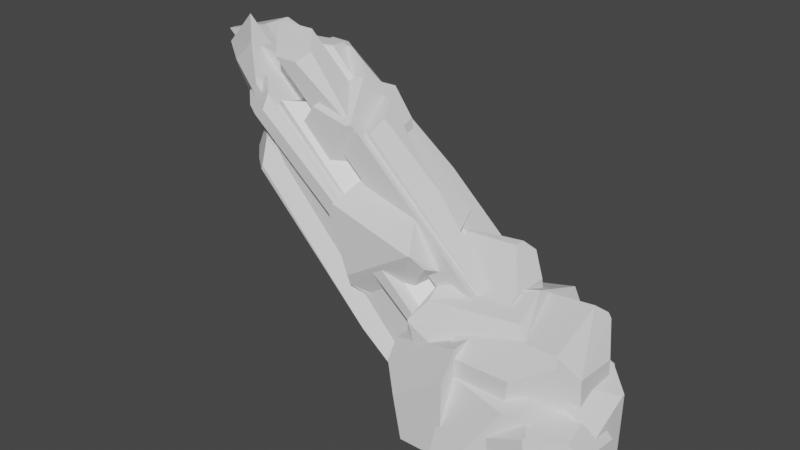 # Source: stone_3.blend  (saved by Blender 2.92.15; exported with 4.5.12 LTS)
import bpy
from mathutils import Matrix  # noqa: F401  (used for matrix-valued properties, if any)

bpy.ops.wm.read_factory_settings(use_empty=True)
scene = bpy.context.scene
scene.name = 'Scene'

# ---- collections
col_collection = bpy.data.collections.new('Collection'); scene.collection.children.link(col_collection)

# ---- materials (node trees are filled in below, after node groups)
mat_material = bpy.data.materials.new('Material')
mat_material.alpha_threshold = 0.0
mat_material.use_transparent_shadow = False
mat_material.line_color = (0.0, 0.0, 0.0, 1.0)
mat_material_001 = bpy.data.materials.new('Material.001')
mat_material_001.alpha_threshold = 0.0
mat_material_001.use_transparent_shadow = False
mat_material_001.line_color = (0.0, 0.0, 0.0, 1.0)
mat_material_002 = bpy.data.materials.new('Material.002')
mat_material_002.alpha_threshold = 0.0
mat_material_002.use_transparent_shadow = False
mat_material_002.line_color = (0.0, 0.0, 0.0, 1.0)
mat_material_003 = bpy.data.materials.new('Material.003')
mat_material_003.alpha_threshold = 0.0
mat_material_003.use_transparent_shadow = False
mat_material_003.line_color = (0.0, 0.0, 0.0, 1.0)
mat_material_004 = bpy.data.materials.new('Material.004')
mat_material_004.alpha_threshold = 0.0
mat_material_004.use_transparent_shadow = False
mat_material_004.line_color = (0.0, 0.0, 0.0, 1.0)
mat_material_005 = bpy.data.materials.new('Material.005')
mat_material_005.alpha_threshold = 0.0
mat_material_005.use_transparent_shadow = False
mat_material_005.line_color = (0.0, 0.0, 0.0, 1.0)
mat_material_006 = bpy.data.materials.new('Material.006')
mat_material_006.alpha_threshold = 0.0
mat_material_006.use_transparent_shadow = False
mat_material_006.line_color = (0.0, 0.0, 0.0, 1.0)
mat_material_007 = bpy.data.materials.new('Material.007')
mat_material_007.alpha_threshold = 0.0
mat_material_007.use_transparent_shadow = False
mat_material_007.line_color = (0.0, 0.0, 0.0, 1.0)
mat_material_008 = bpy.data.materials.new('Material.008')
mat_material_008.alpha_threshold = 0.0
mat_material_008.use_transparent_shadow = False
mat_material_008.line_color = (0.0, 0.0, 0.0, 1.0)
mat_material_009 = bpy.data.materials.new('Material.009')
mat_material_009.alpha_threshold = 0.0
mat_material_009.use_transparent_shadow = False
mat_material_009.line_color = (0.0, 0.0, 0.0, 1.0)
mat_material_010 = bpy.data.materials.new('Material.010')
mat_material_010.alpha_threshold = 0.0
mat_material_010.use_transparent_shadow = False
mat_material_010.line_color = (0.0, 0.0, 0.0, 1.0)
mat_material_011 = bpy.data.materials.new('Material.011')
mat_material_011.alpha_threshold = 0.0
mat_material_011.use_transparent_shadow = False
mat_material_011.line_color = (0.0, 0.0, 0.0, 1.0)
mat_material_012 = bpy.data.materials.new('Material.012')
mat_material_012.alpha_threshold = 0.0
mat_material_012.use_transparent_shadow = False
mat_material_012.line_color = (0.0, 0.0, 0.0, 1.0)
mat_material_013 = bpy.data.materials.new('Material.013')
mat_material_013.alpha_threshold = 0.0
mat_material_013.use_transparent_shadow = False
mat_material_013.line_color = (0.0, 0.0, 0.0, 1.0)
mat_material_014 = bpy.data.materials.new('Material.014')
mat_material_014.alpha_threshold = 0.0
mat_material_014.use_transparent_shadow = False
mat_material_014.line_color = (0.0, 0.0, 0.0, 1.0)
mat_material_015 = bpy.data.materials.new('Material.015')
mat_material_015.alpha_threshold = 0.0
mat_material_015.use_transparent_shadow = False
mat_material_015.line_color = (0.0, 0.0, 0.0, 1.0)

# ---- material node trees
mat_material.use_nodes = True; mat_material.node_tree.nodes.clear()
_N = mat_material.node_tree.nodes; _L = mat_material.node_tree.links
n0 = _N.new('ShaderNodeOutputMaterial'); n0.name = 'Material Output'; n0.location = (300, 300)
n1 = _N.new('ShaderNodeBsdfPrincipled'); n1.name = 'Principled BSDF'; n1.location = (10, 300)
n1.distribution = 'GGX'
n1.subsurface_method = 'BURLEY'
n1.inputs[2].default_value = 0.4
n1.inputs[3].default_value = 1.45
n1.inputs[27].default_value = (0.0, 0.0, 0.0, 1.0)
n1.inputs[28].default_value = 1.0
_L.new(n1.outputs[0], n0.inputs[0])
n0.is_active_output = True
mat_material_001.use_nodes = True; mat_material_001.node_tree.nodes.clear()
_N = mat_material_001.node_tree.nodes; _L = mat_material_001.node_tree.links
n0 = _N.new('ShaderNodeOutputMaterial'); n0.name = 'Material Output'; n0.location = (300, 300)
n1 = _N.new('ShaderNodeBsdfPrincipled'); n1.name = 'Principled BSDF'; n1.location = (10, 300)
n1.distribution = 'GGX'
n1.subsurface_method = 'BURLEY'
n1.inputs[2].default_value = 0.4
n1.inputs[3].default_value = 1.45
n1.inputs[27].default_value = (0.0, 0.0, 0.0, 1.0)
n1.inputs[28].default_value = 1.0
_L.new(n1.outputs[0], n0.inputs[0])
n0.is_active_output = True
mat_material_002.use_nodes = True; mat_material_002.node_tree.nodes.clear()
_N = mat_material_002.node_tree.nodes; _L = mat_material_002.node_tree.links
n0 = _N.new('ShaderNodeOutputMaterial'); n0.name = 'Material Output'; n0.location = (300, 300)
n1 = _N.new('ShaderNodeBsdfPrincipled'); n1.name = 'Principled BSDF'; n1.location = (10, 300)
n1.distribution = 'GGX'
n1.subsurface_method = 'BURLEY'
n1.inputs[2].default_value = 0.4
n1.inputs[3].default_value = 1.45
n1.inputs[27].default_value = (0.0, 0.0, 0.0, 1.0)
n1.inputs[28].default_value = 1.0
_L.new(n1.outputs[0], n0.inputs[0])
n0.is_active_output = True
mat_material_003.use_nodes = True; mat_material_003.node_tree.nodes.clear()
_N = mat_material_003.node_tree.nodes; _L = mat_material_003.node_tree.links
n0 = _N.new('ShaderNodeOutputMaterial'); n0.name = 'Material Output'; n0.location = (300, 300)
n1 = _N.new('ShaderNodeBsdfPrincipled'); n1.name = 'Principled BSDF'; n1.location = (10, 300)
n1.distribution = 'GGX'
n1.subsurface_method = 'BURLEY'
n1.inputs[2].default_value = 0.4
n1.inputs[3].default_value = 1.45
n1.inputs[27].default_value = (0.0, 0.0, 0.0, 1.0)
n1.inputs[28].default_value = 1.0
_L.new(n1.outputs[0], n0.inputs[0])
n0.is_active_output = True
mat_material_004.use_nodes = True; mat_material_004.node_tree.nodes.clear()
_N = mat_material_004.node_tree.nodes; _L = mat_material_004.node_tree.links
n0 = _N.new('ShaderNodeOutputMaterial'); n0.name = 'Material Output'; n0.location = (300, 300)
n1 = _N.new('ShaderNodeBsdfPrincipled'); n1.name = 'Principled BSDF'; n1.location = (10, 300)
n1.distribution = 'GGX'
n1.subsurface_method = 'BURLEY'
n1.inputs[2].default_value = 0.4
n1.inputs[3].default_value = 1.45
n1.inputs[27].default_value = (0.0, 0.0, 0.0, 1.0)
n1.inputs[28].default_value = 1.0
_L.new(n1.outputs[0], n0.inputs[0])
n0.is_active_output = True
mat_material_005.use_nodes = True; mat_material_005.node_tree.nodes.clear()
_N = mat_material_005.node_tree.nodes; _L = mat_material_005.node_tree.links
n0 = _N.new('ShaderNodeOutputMaterial'); n0.name = 'Material Output'; n0.location = (300, 300)
n1 = _N.new('ShaderNodeBsdfPrincipled'); n1.name = 'Principled BSDF'; n1.location = (10, 300)
n1.distribution = 'GGX'
n1.subsurface_method = 'BURLEY'
n1.inputs[2].default_value = 0.4
n1.inputs[3].default_value = 1.45
n1.inputs[27].default_value = (0.0, 0.0, 0.0, 1.0)
n1.inputs[28].default_value = 1.0
_L.new(n1.outputs[0], n0.inputs[0])
n0.is_active_output = True
mat_material_006.use_nodes = True; mat_material_006.node_tree.nodes.clear()
_N = mat_material_006.node_tree.nodes; _L = mat_material_006.node_tree.links
n0 = _N.new('ShaderNodeOutputMaterial'); n0.name = 'Material Output'; n0.location = (300, 300)
n1 = _N.new('ShaderNodeBsdfPrincipled'); n1.name = 'Principled BSDF'; n1.location = (10, 300)
n1.distribution = 'GGX'
n1.subsurface_method = 'BURLEY'
n1.inputs[2].default_value = 0.4
n1.inputs[3].default_value = 1.45
n1.inputs[27].default_value = (0.0, 0.0, 0.0, 1.0)
n1.inputs[28].default_value = 1.0
_L.new(n1.outputs[0], n0.inputs[0])
n0.is_active_output = True
mat_material_007.use_nodes = True; mat_material_007.node_tree.nodes.clear()
_N = mat_material_007.node_tree.nodes; _L = mat_material_007.node_tree.links
n0 = _N.new('ShaderNodeOutputMaterial'); n0.name = 'Material Output'; n0.location = (300, 300)
n1 = _N.new('ShaderNodeBsdfPrincipled'); n1.name = 'Principled BSDF'; n1.location = (10, 300)
n1.distribution = 'GGX'
n1.subsurface_method = 'BURLEY'
n1.inputs[2].default_value = 0.4
n1.inputs[3].default_value = 1.45
n1.inputs[27].default_value = (0.0, 0.0, 0.0, 1.0)
n1.inputs[28].default_value = 1.0
_L.new(n1.outputs[0], n0.inputs[0])
n0.is_active_output = True
mat_material_008.use_nodes = True; mat_material_008.node_tree.nodes.clear()
_N = mat_material_008.node_tree.nodes; _L = mat_material_008.node_tree.links
n0 = _N.new('ShaderNodeOutputMaterial'); n0.name = 'Material Output'; n0.location = (300, 300)
n1 = _N.new('ShaderNodeBsdfPrincipled'); n1.name = 'Principled BSDF'; n1.location = (10, 300)
n1.distribution = 'GGX'
n1.subsurface_method = 'BURLEY'
n1.inputs[2].default_value = 0.4
n1.inputs[3].default_value = 1.45
n1.inputs[27].default_value = (0.0, 0.0, 0.0, 1.0)
n1.inputs[28].default_value = 1.0
_L.new(n1.outputs[0], n0.inputs[0])
n0.is_active_output = True
mat_material_009.use_nodes = True; mat_material_009.node_tree.nodes.clear()
_N = mat_material_009.node_tree.nodes; _L = mat_material_009.node_tree.links
n0 = _N.new('ShaderNodeOutputMaterial'); n0.name = 'Material Output'; n0.location = (300, 300)
n1 = _N.new('ShaderNodeBsdfPrincipled'); n1.name = 'Principled BSDF'; n1.location = (10, 300)
n1.distribution = 'GGX'
n1.subsurface_method = 'BURLEY'
n1.inputs[2].default_value = 0.4
n1.inputs[3].default_value = 1.45
n1.inputs[27].default_value = (0.0, 0.0, 0.0, 1.0)
n1.inputs[28].default_value = 1.0
_L.new(n1.outputs[0], n0.inputs[0])
n0.is_active_output = True
mat_material_010.use_nodes = True; mat_material_010.node_tree.nodes.clear()
_N = mat_material_010.node_tree.nodes; _L = mat_material_010.node_tree.links
n0 = _N.new('ShaderNodeOutputMaterial'); n0.name = 'Material Output'; n0.location = (300, 300)
n1 = _N.new('ShaderNodeBsdfPrincipled'); n1.name = 'Principled BSDF'; n1.location = (10, 300)
n1.distribution = 'GGX'
n1.subsurface_method = 'BURLEY'
n1.inputs[2].default_value = 0.4
n1.inputs[3].default_value = 1.45
n1.inputs[27].default_value = (0.0, 0.0, 0.0, 1.0)
n1.inputs[28].default_value = 1.0
_L.new(n1.outputs[0], n0.inputs[0])
n0.is_active_output = True
mat_material_011.use_nodes = True; mat_material_011.node_tree.nodes.clear()
_N = mat_material_011.node_tree.nodes; _L = mat_material_011.node_tree.links
n0 = _N.new('ShaderNodeOutputMaterial'); n0.name = 'Material Output'; n0.location = (300, 300)
n1 = _N.new('ShaderNodeBsdfPrincipled'); n1.name = 'Principled BSDF'; n1.location = (10, 300)
n1.distribution = 'GGX'
n1.subsurface_method = 'BURLEY'
n1.inputs[2].default_value = 0.4
n1.inputs[3].default_value = 1.45
n1.inputs[27].default_value = (0.0, 0.0, 0.0, 1.0)
n1.inputs[28].default_value = 1.0
_L.new(n1.outputs[0], n0.inputs[0])
n0.is_active_output = True
mat_material_012.use_nodes = True; mat_material_012.node_tree.nodes.clear()
_N = mat_material_012.node_tree.nodes; _L = mat_material_012.node_tree.links
n0 = _N.new('ShaderNodeOutputMaterial'); n0.name = 'Material Output'; n0.location = (300, 300)
n1 = _N.new('ShaderNodeBsdfPrincipled'); n1.name = 'Principled BSDF'; n1.location = (10, 300)
n1.distribution = 'GGX'
n1.subsurface_method = 'BURLEY'
n1.inputs[2].default_value = 0.4
n1.inputs[3].default_value = 1.45
n1.inputs[27].default_value = (0.0, 0.0, 0.0, 1.0)
n1.inputs[28].default_value = 1.0
_L.new(n1.outputs[0], n0.inputs[0])
n0.is_active_output = True
mat_material_013.use_nodes = True; mat_material_013.node_tree.nodes.clear()
_N = mat_material_013.node_tree.nodes; _L = mat_material_013.node_tree.links
n0 = _N.new('ShaderNodeOutputMaterial'); n0.name = 'Material Output'; n0.location = (300, 300)
n1 = _N.new('ShaderNodeBsdfPrincipled'); n1.name = 'Principled BSDF'; n1.location = (10, 300)
n1.distribution = 'GGX'
n1.subsurface_method = 'BURLEY'
n1.inputs[2].default_value = 0.4
n1.inputs[3].default_value = 1.45
n1.inputs[27].default_value = (0.0, 0.0, 0.0, 1.0)
n1.inputs[28].default_value = 1.0
_L.new(n1.outputs[0], n0.inputs[0])
n0.is_active_output = True
mat_material_014.use_nodes = True; mat_material_014.node_tree.nodes.clear()
_N = mat_material_014.node_tree.nodes; _L = mat_material_014.node_tree.links
n0 = _N.new('ShaderNodeOutputMaterial'); n0.name = 'Material Output'; n0.location = (300, 300)
n1 = _N.new('ShaderNodeBsdfPrincipled'); n1.name = 'Principled BSDF'; n1.location = (10, 300)
n1.distribution = 'GGX'
n1.subsurface_method = 'BURLEY'
n1.inputs[2].default_value = 0.4
n1.inputs[3].default_value = 1.45
n1.inputs[27].default_value = (0.0, 0.0, 0.0, 1.0)
n1.inputs[28].default_value = 1.0
_L.new(n1.outputs[0], n0.inputs[0])
n0.is_active_output = True
mat_material_015.use_nodes = True; mat_material_015.node_tree.nodes.clear()
_N = mat_material_015.node_tree.nodes; _L = mat_material_015.node_tree.links
n0 = _N.new('ShaderNodeOutputMaterial'); n0.name = 'Material Output'; n0.location = (300, 300)
n1 = _N.new('ShaderNodeBsdfPrincipled'); n1.name = 'Principled BSDF'; n1.location = (10, 300)
n1.distribution = 'GGX'
n1.subsurface_method = 'BURLEY'
n1.inputs[2].default_value = 0.4
n1.inputs[3].default_value = 1.45
n1.inputs[27].default_value = (0.0, 0.0, 0.0, 1.0)
n1.inputs[28].default_value = 1.0
_L.new(n1.outputs[0], n0.inputs[0])
n0.is_active_output = True

# ---- world
world_world = bpy.data.worlds.new('World'); scene.world = world_world
world_world.use_nodes = True; world_world.node_tree.nodes.clear()
_N = world_world.node_tree.nodes; _L = world_world.node_tree.links
n0 = _N.new('ShaderNodeOutputWorld'); n0.name = 'World Output'; n0.location = (300, 300)
n1 = _N.new('ShaderNodeBackground'); n1.name = 'Background'; n1.location = (10, 300)
n1.inputs[0].default_value = (0.05088, 0.05088, 0.05088, 1.0)
_L.new(n1.outputs[0], n0.inputs[0])
n0.is_active_output = True
world_world.color = (0.05088, 0.05088, 0.05088)
world_world.use_sun_shadow = False
world_world.sun_shadow_jitter_overblur = 0.0

# ---- meshes
me_cube = bpy.data.meshes.new('Cube')
me_cube.from_pydata([(1.0, 1.0, 2.229), (1.0, 1.0, -14.1), (1.0, -1.0, -14.1), (-1.0, 1.0, 2.229), (-1.0, 1.0, -14.1), (-1.0, -1.0, -14.1), (1.0, -1.0, -0.8356), (1.0, 0.1276, 1.0), (-1.0, 0.5087, 1.0), (-1.0, -1.0, -6.207), (-0.2813, 0.01174, 1.0), (0.6422, -1.0, -0.783)], [], [(10, 11, 6, 7), (4, 1, 2, 5), (4, 3, 0, 1), (1, 0, 7, 6, 2), (10, 8, 9, 11), (2, 6, 11, 9, 5), (0, 3, 8, 10, 7), (5, 9, 8, 3, 4)])
_uv = me_cube.uv_layers.new(name='UVMap')
_uv.uv.foreach_set('vector', [0.625, 0.2947, 0.5955, 0.6158, 0.5946, 0.75, 0.625, 0.6091, 0.125, 0.5, 0.375, 0.5, 0.375, 0.75, 0.125, 0.75, 0.375, 0.25, 0.625, 0.25, 0.625, 0.5, 0.375, 0.5, 0.375, 0.5, 0.625, 0.5, 0.625, 0.6091, 0.5946, 0.75, 0.375, 0.75, 0.625, 0.2947, 0.625, 0.1886, 0.5056, 1.0, 0.5955, 0.6158, 0.375, 0.75, 0.5946, 0.75, 0.5955, 0.7947, 0.5056, 1.0, 0.375, 1.0, 0.625, 0.5, 0.875, 0.5, 0.875, 0.5614, 0.7852, 0.6235, 0.625, 0.6091, 0.375, 0.0, 0.5056, 0.0, 0.625, 0.1886, 0.625, 0.25, 0.375, 0.25])
me_cube.materials.append(mat_material)
me_cube.use_remesh_preserve_volume = False
me_cube.use_remesh_preserve_attributes = False
me_cube.use_mirror_vertex_groups = False
me_cube.update()
me_cube_001 = bpy.data.meshes.new('Cube.001')
me_cube_001.from_pydata([(1.0, 1.0, -14.1), (1.0, -1.0, -14.1), (-1.0, 1.0, -14.1), (-1.0, 0.8363, -14.1), (0.5086, -1.0, -14.1), (1.0, -1.0, -8.128), (-0.4778, -1.0, -1.841), (-1.0, -0.4228, -1.244), (1.0, -0.4402, -1.555), (0.373, -1.0, -1.967), (1.0, 1.0, -1.941), (-1.0, 1.0, -2.193), (-1.0, 0.2327, -0.6545), (1.0, 0.4211, -0.78)], [], [(9, 5, 8), (2, 0, 1, 4, 3), (13, 10, 11, 12), (3, 4, 6, 7), (1, 5, 9, 6, 4), (8, 13, 12, 7, 6, 9), (3, 7, 12, 11, 2), (2, 11, 10, 0), (0, 10, 13, 8, 5, 1)])
_uv = me_cube_001.uv_layers.new(name='UVMap')
_uv.uv.foreach_set('vector', [0.5939, 0.8284, 0.4827, 0.75, 0.6013, 0.68, 0.125, 0.5, 0.375, 0.5, 0.375, 0.75, 0.3136, 0.75, 0.125, 0.5205, 0.6153, 0.5724, 0.5943, 0.5, 0.5898, 0.25, 0.6176, 0.1541, 0.375, 0.2295, 0.375, 0.8114, 0.7738, 0.7571, 0.6069, 0.07216, 0.375, 0.75, 0.4827, 0.75, 0.5939, 0.8284, 0.5961, 0.9347, 0.375, 0.8114, 0.6013, 0.68, 0.6153, 0.5724, 0.7648, 0.3468, 0.6069, 0.07216, 0.7738, 0.7571, 0.5939, 0.8284, 0.375, 0.2295, 0.6069, 0.07216, 0.6176, 0.1541, 0.5898, 0.25, 0.375, 0.25, 0.375, 0.25, 0.5898, 0.25, 0.5943, 0.5, 0.375, 0.5, 0.375, 0.5, 0.5943, 0.5, 0.6153, 0.5724, 0.6013, 0.68, 0.4827, 0.75, 0.375, 0.75])
me_cube_001.materials.append(mat_material_001)
me_cube_001.use_remesh_preserve_volume = False
me_cube_001.use_remesh_preserve_attributes = False
me_cube_001.use_mirror_vertex_groups = False
me_cube_001.update()
me_cube_002 = bpy.data.meshes.new('Cube.002')
me_cube_002.from_pydata([(1.0, 1.0, -0.2423), (1.0, 1.0, -14.1), (1.0, -1.0, -0.2423), (1.0, -1.0, -14.1), (-1.0, 1.0, -14.1), (-1.0, -1.0, -14.1), (-1.0, -1.0, 0.8448), (-1.0, 1.0, -0.4612), (-0.1342, -1.0, 0.9495), (0.9803, 1.0, -0.2216)], [], [(8, 9, 7, 6), (4, 1, 3, 5), (1, 0, 2, 3), (0, 9, 8, 2), (4, 7, 9, 0, 1), (3, 2, 8, 6, 5), (5, 6, 7, 4)])
_uv = me_cube_002.uv_layers.new(name='UVMap')
_uv.uv.foreach_set('vector', [0.7668, 0.75, 0.6275, 0.5, 0.5886, 0.25, 0.6091, 0.0, 0.125, 0.5, 0.375, 0.5, 0.375, 0.75, 0.125, 0.75, 0.375, 0.5, 0.625, 0.5, 0.625, 0.75, 0.375, 0.75, 0.625, 0.5, 0.6275, 0.5, 0.7668, 0.75, 0.625, 0.75, 0.375, 0.25, 0.5886, 0.25, 0.625, 0.4975, 0.625, 0.5, 0.375, 0.5, 0.375, 0.75, 0.625, 0.75, 0.625, 0.8918, 0.6091, 1.0, 0.375, 1.0, 0.375, 0.0, 0.6091, 0.0, 0.5886, 0.25, 0.375, 0.25])
me_cube_002.materials.append(mat_material_002)
me_cube_002.use_remesh_preserve_volume = False
me_cube_002.use_remesh_preserve_attributes = False
me_cube_002.use_mirror_vertex_groups = False
me_cube_002.update()
me_cube_003 = bpy.data.meshes.new('Cube.003')
me_cube_003.from_pydata([(1.0, 1.0, -0.2423), (1.0, 1.0, -14.1), (1.0, -1.0, -0.2423), (1.0, -1.0, -14.1), (-1.0, 1.0, -14.1), (-1.0, -1.0, -14.1), (-1.0, -1.0, -1.937), (-1.0, 1.0, -1.432), (0.7155, -1.0, -0.2423), (0.2041, 1.0, -0.2423)], [], [(9, 7, 6, 8), (4, 1, 3, 5), (1, 0, 2, 3), (0, 9, 8, 2), (4, 7, 9, 0, 1), (3, 2, 8, 6, 5), (5, 6, 7, 4)])
_uv = me_cube_003.uv_layers.new(name='UVMap')
_uv.uv.foreach_set('vector', [0.625, 0.4005, 0.6035, 0.25, 0.5944, 0.0, 0.625, 0.7856, 0.125, 0.5, 0.375, 0.5, 0.375, 0.75, 0.125, 0.75, 0.375, 0.5, 0.625, 0.5, 0.625, 0.75, 0.375, 0.75, 0.625, 0.5, 0.7245, 0.5, 0.6606, 0.75, 0.625, 0.75, 0.375, 0.25, 0.6035, 0.25, 0.625, 0.4005, 0.625, 0.5, 0.375, 0.5, 0.375, 0.75, 0.625, 0.75, 0.625, 0.7856, 0.5944, 1.0, 0.375, 1.0, 0.375, 0.0, 0.5944, 0.0, 0.6035, 0.25, 0.375, 0.25])
me_cube_003.materials.append(mat_material_003)
me_cube_003.use_remesh_preserve_volume = False
me_cube_003.use_remesh_preserve_attributes = False
me_cube_003.use_mirror_vertex_groups = False
me_cube_003.update()
me_cube_004 = bpy.data.meshes.new('Cube.004')
me_cube_004.from_pydata([(1.0, 1.0, -14.1), (1.0, -1.0, -0.2688), (1.0, -1.0, -14.1), (-1.0, 1.0, -14.1), (-1.0, -1.0, 1.0), (-1.0, -1.0, -14.1), (1.0, 1.0, -1.508), (-1.0, 1.0, -2.155), (1.0, 0.312, -0.2688), (-1.0, -0.7518, 1.0)], [], [(8, 9, 4, 1), (2, 1, 4, 5), (6, 7, 9, 8), (3, 0, 2, 5), (5, 4, 9, 7, 3), (0, 6, 8, 1, 2), (3, 7, 6, 0)])
_uv = me_cube_004.uv_layers.new(name='UVMap')
_uv.uv.foreach_set('vector', [0.625, 0.586, 0.875, 0.719, 0.875, 0.75, 0.625, 0.75, 0.375, 0.75, 0.625, 0.75, 0.625, 1.0, 0.375, 1.0, 0.6026, 0.5, 0.5728, 0.25, 0.875, 0.719, 0.625, 0.586, 0.125, 0.5, 0.375, 0.5, 0.375, 0.75, 0.125, 0.75, 0.375, 0.0, 0.625, 0.0, 0.625, 0.03102, 0.5728, 0.25, 0.375, 0.25, 0.375, 0.5, 0.6026, 0.5, 0.625, 0.586, 0.625, 0.75, 0.375, 0.75, 0.375, 0.25, 0.5728, 0.25, 0.6026, 0.5, 0.375, 0.5])
me_cube_004.materials.append(mat_material_004)
me_cube_004.use_remesh_preserve_volume = False
me_cube_004.use_remesh_preserve_attributes = False
me_cube_004.use_mirror_vertex_groups = False
me_cube_004.update()
me_cube_005 = bpy.data.meshes.new('Cube.005')
me_cube_005.from_pydata([(1.0, 1.0, -14.1), (-1.0, 1.0, -14.1), (-1.0, -0.6238, -14.1), (1.0, 0.8372, -14.1), (-0.9643, -1.0, -9.503), (-1.0, -0.9936, -9.875), (-1.0, -0.1038, -1.401), (-0.3449, -1.0, -2.0), (-0.0569, -1.0, -1.937), (1.0, -0.2991, -1.124), (1.0, 1.0, -1.744), (-1.0, 1.0, -2.042), (1.0, 0.4827, -0.4766), (-1.0, 0.5258, -0.8798)], [], [(13, 6, 7, 8, 9, 12), (7, 6, 5, 4), (1, 0, 3, 2), (5, 2, 3, 9, 8, 4), (4, 8, 7), (12, 10, 11, 13), (2, 5, 6, 13, 11, 1), (0, 10, 12, 9, 3), (1, 11, 10, 0)])
_uv = me_cube_005.uv_layers.new(name='UVMap')
_uv.uv.foreach_set('vector', [0.6135, 0.1907, 0.6041, 0.112, 0.5933, 0.9181, 0.5944, 0.8821, 0.6091, 0.6624, 0.6208, 0.5647, 0.5933, 0.9181, 0.6041, 0.2316, 0.4512, 0.9945, 0.4579, 0.9955, 0.125, 0.5, 0.375, 0.5, 0.375, 0.5204, 0.125, 0.703, 0.4512, 0.9945, 0.125, 0.703, 0.375, 0.5204, 0.6091, 0.6624, 0.5944, 0.8821, 0.4579, 0.9955, 0.4579, 0.9955, 0.5944, 0.8821, 0.5933, 0.9181, 0.6208, 0.5647, 0.5979, 0.5, 0.5925, 0.25, 0.6135, 0.1907, 0.375, 0.04703, 0.4512, 0.0008052, 0.6041, 0.112, 0.6135, 0.1907, 0.5925, 0.25, 0.375, 0.25, 0.375, 0.5, 0.5979, 0.5, 0.6208, 0.5647, 0.6091, 0.6624, 0.375, 0.5204, 0.375, 0.25, 0.5925, 0.25, 0.5979, 0.5, 0.375, 0.5])
me_cube_005.materials.append(mat_material_005)
me_cube_005.use_remesh_preserve_volume = False
me_cube_005.use_remesh_preserve_attributes = False
me_cube_005.use_mirror_vertex_groups = False
me_cube_005.update()
me_cube_006 = bpy.data.meshes.new('Cube.006')
me_cube_006.from_pydata([(1.0, 0.6657, -14.1), (1.0, -1.0, -14.1), (1.0, 0.6657, -0.5372), (-1.0, -1.0, -5.204), (1.0, -1.0, -0.8562), (0.2482, 1.0, -14.1), (-0.8011, -1.0, -14.1), (-1.0, -1.0, -8.711), (-1.0, -0.7504, -5.165), (-0.1595, 1.0, -3.058)], [], [(5, 0, 1, 6), (5, 6, 7, 8, 9), (7, 3, 8), (0, 2, 4, 1), (5, 9, 2, 0), (2, 9, 8, 3, 4), (1, 4, 3, 7, 6)])
_uv = me_cube_006.uv_layers.new(name='UVMap')
_uv.uv.foreach_set('vector', [0.281, 0.5, 0.375, 0.5, 0.375, 0.75, 0.1499, 0.75, 0.375, 0.406, 0.375, 0.9751, 0.4722, 0.0, 0.5362, 0.0312, 0.5742, 0.3551, 0.4722, 0.0, 0.5355, 0.0, 0.5362, 0.0312, 0.375, 0.5, 0.6197, 0.5, 0.6139, 0.75, 0.375, 0.75, 0.375, 0.406, 0.5742, 0.3551, 0.6197, 0.5, 0.375, 0.5, 0.6197, 0.5, 0.5742, 0.3551, 0.5362, 0.0312, 0.5355, 0.0, 0.6139, 0.75, 0.375, 0.75, 0.6139, 0.75, 0.5355, 1.0, 0.4722, 1.0, 0.375, 0.9751])
me_cube_006.materials.append(mat_material_006)
me_cube_006.use_remesh_preserve_volume = False
me_cube_006.use_remesh_preserve_attributes = False
me_cube_006.use_mirror_vertex_groups = False
me_cube_006.update()
me_cube_007 = bpy.data.meshes.new('Cube.007')
me_cube_007.from_pydata([(1.0, -1.0, -14.1), (-1.0, 1.0, -14.1), (-1.0, -1.0, -0.2423), (-1.0, -1.0, -14.1), (0.5321, 1.0, -14.1), (1.0, 0.7515, -14.1), (1.0, -1.0, -0.5857), (-1.0, 1.0, -1.96), (0.221, -1.0, -0.2423), (-1.0, -0.5229, -0.2423), (1.0, 0.3659, -2.127), (-0.182, 1.0, -2.321)], [], [(8, 9, 2), (7, 9, 8, 6, 10, 11), (1, 4, 5, 0, 3), (4, 11, 10, 5), (3, 2, 9, 7, 1), (1, 7, 11, 4), (0, 6, 8, 2, 3), (5, 10, 6, 0)])
_uv = me_cube_007.uv_layers.new(name='UVMap')
_uv.uv.foreach_set('vector', [0.7224, 0.75, 0.875, 0.6904, 0.875, 0.75, 0.594, 0.25, 0.625, 0.05964, 0.7224, 0.75, 0.6188, 0.75, 0.591, 0.5793, 0.5875, 0.3522, 0.125, 0.5, 0.3165, 0.5, 0.375, 0.5311, 0.375, 0.75, 0.125, 0.75, 0.375, 0.4415, 0.5875, 0.3522, 0.591, 0.5793, 0.375, 0.5311, 0.375, 0.0, 0.625, 0.0, 0.625, 0.05964, 0.594, 0.25, 0.375, 0.25, 0.375, 0.25, 0.594, 0.25, 0.5875, 0.3522, 0.375, 0.4415, 0.375, 0.75, 0.6188, 0.75, 0.625, 0.8474, 0.625, 1.0, 0.375, 1.0, 0.375, 0.5311, 0.591, 0.5793, 0.6188, 0.75, 0.375, 0.75])
me_cube_007.materials.append(mat_material_007)
me_cube_007.use_remesh_preserve_volume = False
me_cube_007.use_remesh_preserve_attributes = False
me_cube_007.use_mirror_vertex_groups = False
me_cube_007.update()
me_cube_008 = bpy.data.meshes.new('Cube.008')
me_cube_008.from_pydata([(1.0, 1.0, -0.921), (1.0, 1.0, -14.1), (1.0, -1.0, -0.921), (1.0, -1.0, -14.1), (-1.0, 1.0, -14.1), (-1.116, 1.15, -9.548), (-1.116, 0.4186, -3.258), (-0.1436, 1.15, -2.121), (-1.0, 0.3951, -14.1), (-0.2235, -1.0, -2.351), (0.4935, -1.0, -14.1), (-1.069, -0.1586, -3.258)], [], [(1, 0, 2, 3), (7, 5, 6), (8, 11, 6, 5, 4), (4, 5, 7, 0, 1), (3, 2, 9, 10), (0, 7, 6, 11, 9, 2), (4, 1, 3, 10, 8), (8, 10, 9, 11)])
_uv = me_cube_008.uv_layers.new(name='UVMap')
_uv.uv.foreach_set('vector', [0.375, 0.5, 0.625, 0.5, 0.625, 0.75, 0.375, 0.75, 0.625, 0.3716, 0.4799, 0.25, 0.625, 0.1586, 0.375, 0.1744, 0.625, 0.09404, 0.625, 0.1586, 0.4799, 0.25, 0.375, 0.25, 0.375, 0.25, 0.4799, 0.25, 0.625, 0.3716, 0.625, 0.5, 0.375, 0.5, 0.375, 0.75, 0.625, 0.75, 0.625, 0.9029, 0.375, 0.8133, 0.625, 0.5, 0.7534, 0.5, 0.875, 0.5914, 0.875, 0.656, 0.7779, 0.75, 0.625, 0.75, 0.125, 0.5, 0.375, 0.5, 0.375, 0.75, 0.3117, 0.75, 0.125, 0.5756, 0.375, 0.1744, 0.375, 0.8133, 0.7779, 0.75, 0.625, 0.09404])
me_cube_008.materials.append(mat_material_008)
me_cube_008.use_remesh_preserve_volume = False
me_cube_008.use_remesh_preserve_attributes = False
me_cube_008.use_mirror_vertex_groups = False
me_cube_008.update()
me_cube_009 = bpy.data.meshes.new('Cube.009')
me_cube_009.from_pydata([(1.0, 1.0, -0.2423), (1.0, 1.0, -14.1), (1.0, -1.0, -14.1), (1.0, -1.0, -0.3868), (1.0, -0.2291, -0.2423), (-1.0, 0.03449, -14.1), (0.5503, -1.0, -14.1), (-0.2103, -1.0, -1.063), (-1.0, -0.4598, -1.402), (-0.713, 1.0, -14.1), (0.6647, 1.0, -0.2423), (0.602, 0.9574, -0.2423), (-1.0, -0.05803, -1.327), (-1.0, 0.8049, -14.1)], [], [(9, 10, 0, 1), (1, 0, 4, 3, 2), (5, 6, 7, 8), (12, 11, 10, 9, 13), (2, 3, 7, 6), (9, 1, 2, 6, 5, 13), (5, 8, 12, 13), (4, 11, 12, 8, 7, 3), (0, 10, 11, 4)])
_uv = me_cube_009.uv_layers.new(name='UVMap')
_uv.uv.foreach_set('vector', [0.375, 0.2859, 0.625, 0.4581, 0.625, 0.5, 0.375, 0.5, 0.375, 0.5, 0.625, 0.5, 0.625, 0.6536, 0.6224, 0.75, 0.375, 0.75, 0.375, 0.1293, 0.375, 0.8062, 0.6102, 0.9013, 0.6041, 0.06752, 0.6054, 0.6468, 0.625, 0.4556, 0.6669, 0.5, 0.375, 0.2859, 0.125, 0.5244, 0.375, 0.75, 0.6224, 0.75, 0.6102, 0.9013, 0.375, 0.8062, 0.1609, 0.5, 0.375, 0.5, 0.375, 0.75, 0.3188, 0.75, 0.125, 0.6207, 0.125, 0.5244, 0.375, 0.1293, 0.6041, 0.06752, 0.6054, 0.1177, 0.375, 0.2256, 0.625, 0.6536, 0.625, 0.4556, 0.6054, 0.6468, 0.6041, 0.7974, 0.6102, 0.9013, 0.6224, 0.75, 0.625, 0.5, 0.6669, 0.5, 0.6748, 0.5053, 0.625, 0.6536])
me_cube_009.materials.append(mat_material_009)
me_cube_009.use_remesh_preserve_volume = False
me_cube_009.use_remesh_preserve_attributes = False
me_cube_009.use_mirror_vertex_groups = False
me_cube_009.update()
me_cube_010 = bpy.data.meshes.new('Cube.010')
me_cube_010.from_pydata([(1.0, 1.0, -0.3625), (1.0, 1.0, -14.1), (-1.0, 1.0, 1.0), (-1.0, 1.0, -14.1), (-1.0, -1.0, 1.0), (-1.0, -1.0, -14.1), (-0.0333, -1.0, 1.0), (1.0, 0.4182, -0.3625), (-0.4051, -1.0, -14.1), (1.0, 0.9285, -14.1)], [], [(8, 6, 4, 5), (5, 4, 2, 3), (3, 2, 0, 1), (3, 1, 9, 8, 5), (1, 0, 7, 9), (0, 2, 4, 6, 7), (9, 7, 6, 8)])
_uv = me_cube_010.uv_layers.new(name='UVMap')
_uv.uv.foreach_set('vector', [0.375, 0.9256, 0.625, 0.8792, 0.625, 1.0, 0.375, 1.0, 0.375, 0.0, 0.625, 0.0, 0.625, 0.25, 0.375, 0.25, 0.375, 0.25, 0.625, 0.25, 0.625, 0.5, 0.375, 0.5, 0.125, 0.5, 0.375, 0.5, 0.375, 0.5089, 0.1994, 0.75, 0.125, 0.75, 0.375, 0.5, 0.625, 0.5, 0.625, 0.5727, 0.375, 0.5089, 0.625, 0.5, 0.875, 0.5, 0.875, 0.75, 0.7542, 0.75, 0.625, 0.5727, 0.375, 0.5089, 0.625, 0.5727, 0.7542, 0.75, 0.375, 0.9256])
me_cube_010.materials.append(mat_material_010)
me_cube_010.use_remesh_preserve_volume = False
me_cube_010.use_remesh_preserve_attributes = False
me_cube_010.use_mirror_vertex_groups = False
me_cube_010.update()
me_cube_011 = bpy.data.meshes.new('Cube.011')
me_cube_011.from_pydata([(-1.0, 1.0, 1.0), (-1.0, -1.0, -14.1), (-1.0, -0.3788, -14.1), (-1.0, 1.0, -5.576), (-0.01282, -1.0, -14.1), (-1.0, -1.0, 0.655), (-1.0, -0.4352, 1.0), (0.05955, 1.0, 1.0), (0.5807, 1.0, 0.5688), (1.0, 0.6449, 0.004835), (0.4374, -1.0, -12.35), (1.0, -0.01513, -4.073), (1.0, -0.1889, -0.5045), (0.6668, -1.0, -0.7243)], [], [(7, 0, 6), (2, 4, 1), (3, 0, 7, 8), (11, 9, 12), (10, 13, 5, 1, 4), (1, 5, 6, 0, 3, 2), (6, 5, 13, 12, 9, 8, 7), (11, 12, 13, 10), (3, 8, 9, 11, 10, 4, 2)])
_uv = me_cube_011.uv_layers.new(name='UVMap')
_uv.uv.foreach_set('vector', [0.7426, 0.5, 0.875, 0.5, 0.875, 0.6794, 0.125, 0.6724, 0.2484, 0.75, 0.125, 0.75, 0.5161, 0.25, 0.625, 0.25, 0.625, 0.3824, 0.6179, 0.4476, 0.541, 0.6269, 0.6085, 0.5444, 0.6001, 0.6486, 0.404, 0.8203, 0.5964, 0.7916, 0.6193, 1.0, 0.375, 1.0, 0.375, 0.8766, 0.375, 0.0, 0.6193, 0.0, 0.625, 0.0706, 0.625, 0.25, 0.5161, 0.25, 0.375, 0.07765, 0.625, 0.0706, 0.6193, 0.0, 0.5964, 0.6251, 0.6001, 0.6486, 0.6085, 0.5444, 0.6179, 0.4476, 0.625, 0.3824, 0.541, 0.6269, 0.6001, 0.6486, 0.5964, 0.6251, 0.404, 0.8203, 0.5161, 0.25, 0.6179, 0.4476, 0.6085, 0.5444, 0.541, 0.6269, 0.404, 0.8203, 0.375, 0.8766, 0.125, 0.6724])
me_cube_011.materials.append(mat_material_011)
me_cube_011.use_remesh_preserve_volume = False
me_cube_011.use_remesh_preserve_attributes = False
me_cube_011.use_mirror_vertex_groups = False
me_cube_011.update()
me_cube_012 = bpy.data.meshes.new('Cube.012')
me_cube_012.from_pydata([(1.0, 1.0, -1.235), (1.0, 1.0, -14.1), (1.0, -1.0, -1.235), (1.0, -1.0, -14.1), (-1.0, 1.0, 1.0), (-1.0, 1.0, -14.1), (-1.0, -1.0, 1.0), (-1.0, -1.0, -14.1)], [], [(0, 4, 6, 2), (3, 2, 6, 7), (7, 6, 4, 5), (5, 1, 3, 7), (1, 0, 2, 3), (5, 4, 0, 1)])
_uv = me_cube_012.uv_layers.new(name='UVMap')
_uv.uv.foreach_set('vector', [0.625, 0.5, 0.875, 0.5, 0.875, 0.75, 0.625, 0.75, 0.375, 0.75, 0.625, 0.75, 0.625, 1.0, 0.375, 1.0, 0.375, 0.0, 0.625, 0.0, 0.625, 0.25, 0.375, 0.25, 0.125, 0.5, 0.375, 0.5, 0.375, 0.75, 0.125, 0.75, 0.375, 0.5, 0.625, 0.5, 0.625, 0.75, 0.375, 0.75, 0.375, 0.25, 0.625, 0.25, 0.625, 0.5, 0.375, 0.5])
me_cube_012.materials.append(mat_material_012)
me_cube_012.use_remesh_preserve_volume = False
me_cube_012.use_remesh_preserve_attributes = False
me_cube_012.use_mirror_vertex_groups = False
me_cube_012.update()
me_cube_013 = bpy.data.meshes.new('Cube.013')
me_cube_013.from_pydata([(1.0, 1.0, -14.1), (1.0, -1.0, -14.1), (-1.0, 1.0, -0.2423), (-1.0, 1.0, -14.1), (-1.0, -1.0, -14.1), (-1.0, -1.0, -2.355), (1.0, -1.0, -3.21), (-1.0, 0.6857, -0.2423), (1.0, 1.0, -7.914), (-0.09662, 1.0, -0.9151), (0.556, 0.2921, -1.401), (1.0, -0.1178, -2.105)], [], [(3, 0, 1, 4), (9, 2, 7, 10), (1, 6, 5, 4), (4, 5, 7, 2, 3), (7, 5, 6, 11, 10), (10, 11, 8, 9), (3, 2, 9, 8, 0), (0, 8, 11, 6, 1)])
_uv = me_cube_013.uv_layers.new(name='UVMap')
_uv.uv.foreach_set('vector', [0.125, 0.5, 0.375, 0.5, 0.375, 0.75, 0.125, 0.75, 0.7621, 0.5, 0.875, 0.5, 0.875, 0.5393, 0.6805, 0.5885, 0.375, 0.75, 0.5951, 0.75, 0.5869, 1.0, 0.375, 1.0, 0.375, 0.0, 0.5869, 0.0, 0.625, 0.2107, 0.625, 0.25, 0.375, 0.25, 0.625, 0.2107, 0.5869, 0.0, 0.5951, 0.75, 0.6175, 0.6397, 0.625, 0.5156, 0.625, 0.5156, 0.6175, 0.6397, 0.5, 0.5, 0.625, 0.3629, 0.375, 0.25, 0.625, 0.25, 0.625, 0.3629, 0.5, 0.5, 0.375, 0.5, 0.375, 0.5, 0.5, 0.5, 0.6175, 0.6397, 0.5951, 0.75, 0.375, 0.75])
me_cube_013.materials.append(mat_material_013)
me_cube_013.use_remesh_preserve_volume = False
me_cube_013.use_remesh_preserve_attributes = False
me_cube_013.use_mirror_vertex_groups = False
me_cube_013.update()
me_cube_014 = bpy.data.meshes.new('Cube.014')
me_cube_014.from_pydata([(1.0, 1.0, -1.937), (1.0, 1.0, -14.1), (1.0, -1.0, -14.1), (-1.0, 1.0, -14.1), (-1.0, -1.0, -0.2423), (-1.0, -1.0, -14.1), (1.0, -1.0, -12.17), (-0.02957, -1.0, -1.065), (1.0, -0.05825, -1.937), (-1.0, 1.0, -3.987), (-1.0, -0.1826, -0.2423), (0.7751, 1.0, -1.746)], [], [(7, 6, 8), (3, 1, 2, 5), (11, 9, 10), (2, 6, 7, 4, 5), (1, 0, 8, 6, 2), (0, 11, 10, 4, 7, 8), (5, 4, 10, 9, 3), (3, 9, 11, 0, 1)])
_uv = me_cube_014.uv_layers.new(name='UVMap')
_uv.uv.foreach_set('vector', [0.625, 0.8787, 0.4145, 0.75, 0.625, 0.6323, 0.125, 0.5, 0.375, 0.5, 0.375, 0.75, 0.125, 0.75, 0.625, 0.4719, 0.5574, 0.25, 0.625, 0.1022, 0.375, 0.75, 0.4145, 0.75, 0.625, 0.8787, 0.625, 1.0, 0.375, 1.0, 0.375, 0.5, 0.625, 0.5, 0.625, 0.6323, 0.4145, 0.75, 0.375, 0.75, 0.625, 0.5, 0.6531, 0.5, 0.875, 0.6478, 0.875, 0.75, 0.7537, 0.75, 0.625, 0.6323, 0.375, 0.0, 0.625, 0.0, 0.625, 0.1022, 0.5574, 0.25, 0.375, 0.25, 0.375, 0.25, 0.5574, 0.25, 0.625, 0.4719, 0.625, 0.5, 0.375, 0.5])
me_cube_014.materials.append(mat_material_014)
me_cube_014.use_remesh_preserve_volume = False
me_cube_014.use_remesh_preserve_attributes = False
me_cube_014.use_mirror_vertex_groups = False
me_cube_014.update()
me_cube_015 = bpy.data.meshes.new('Cube.015')
me_cube_015.from_pydata([(1.0, 1.0, -14.1), (1.0, -1.0, -14.1), (-1.0, 1.0, -0.2423), (-1.0, 1.0, -14.1), (-1.0, -1.0, -14.1), (1.0, -1.0, -6.164), (1.0, 1.0, -1.423), (-1.0, -1.0, -1.499), (-1.0, 0.6667, -0.2423), (-0.649, 1.0, -0.2423), (0.1358, -1.0, -2.312), (1.0, -0.2361, -2.355)], [], [(10, 5, 11), (3, 0, 1, 4), (8, 7, 10, 11, 6, 9), (9, 2, 8), (4, 7, 8, 2, 3), (1, 5, 10, 7, 4), (3, 2, 9, 6, 0), (0, 6, 11, 5, 1)])
_uv = me_cube_015.uv_layers.new(name='UVMap')
_uv.uv.foreach_set('vector', [0.5877, 0.858, 0.5181, 0.75, 0.5869, 0.6545, 0.125, 0.5, 0.375, 0.5, 0.375, 0.75, 0.125, 0.75, 0.625, 0.2083, 0.6023, 0.0, 0.5877, 0.858, 0.5869, 0.6545, 0.6037, 0.5, 0.625, 0.2939, 0.8311, 0.5, 0.875, 0.5, 0.875, 0.5417, 0.375, 0.0, 0.6023, 0.0, 0.625, 0.2083, 0.625, 0.25, 0.375, 0.25, 0.375, 0.75, 0.5181, 0.75, 0.5877, 0.858, 0.6023, 1.0, 0.375, 1.0, 0.375, 0.25, 0.625, 0.25, 0.625, 0.2939, 0.6037, 0.5, 0.375, 0.5, 0.375, 0.5, 0.6037, 0.5, 0.5869, 0.6545, 0.5181, 0.75, 0.375, 0.75])
me_cube_015.materials.append(mat_material_015)
me_cube_015.use_remesh_preserve_volume = False
me_cube_015.use_remesh_preserve_attributes = False
me_cube_015.use_mirror_vertex_groups = False
me_cube_015.update()
me_cube_016 = bpy.data.meshes.new('Cube.016')
me_cube_016.from_pydata([(1.0, -1.0, 0.0), (1.0, 1.0, 0.0), (1.0, -1.0, 0.8162), (1.0, 1.0, 1.176), (1.0, -0.5811, 1.707), (0.8352, -0.4803, 1.85), (-1.0, 0.64, 0.0), (-0.534, 1.0, 0.0), (0.7469, 1.0, 1.708), (0.7313, 0.1342, 2.029), (-0.2974, 1.0, 1.445), (-1.0, 0.1798, 0.0), (-0.08158, -1.0, 0.0), (-0.5664, -1.0, 1.564), (-0.4117, -0.7602, 1.85), (-1.0, 0.5374, 0.8117), (-0.7086, 0.6787, 1.473), (-0.4204, -0.5527, 2.0), (-0.5842, -0.9895, 1.595), (-1.0, -0.119, 0.7503)], [], [(18, 13, 2, 4, 5, 14), (1, 3, 4, 2, 0), (5, 4, 3, 8, 9), (7, 10, 8, 3, 1), (0, 2, 13, 12), (7, 1, 0, 12, 11, 6), (13, 18, 19, 11, 12), (9, 8, 10, 16, 17), (6, 15, 16, 10, 7), (11, 19, 15, 6), (14, 17, 16, 15, 19, 18), (9, 17, 14, 5)])
_uv = me_cube_016.uv_layers.new(name='UVMap')
_uv.uv.foreach_set('vector', [0.5743, 0.1564, 0.5705, 0.1626, 0.477, 0.75, 0.5884, 0.6976, 0.625, 0.6255, 0.625, 0.2097, 0.375, 0.5, 0.5221, 0.5, 0.5884, 0.6976, 0.477, 0.75, 0.375, 0.75, 0.625, 0.6255, 0.5884, 0.6976, 0.5221, 0.5, 0.5848, 0.4684, 0.625, 0.5518, 0.375, 0.3083, 0.5556, 0.3378, 0.5848, 0.4684, 0.5221, 0.5, 0.375, 0.5, 0.375, 0.75, 0.477, 0.75, 0.5705, 0.9458, 0.375, 0.8852, 0.1833, 0.5, 0.375, 0.5, 0.375, 0.75, 0.2398, 0.75, 0.125, 0.6025, 0.125, 0.545, 0.5705, 0.1626, 0.5743, 0.1564, 0.4688, 0.1101, 0.375, 0.1475, 0.2398, 0.75, 0.625, 0.5518, 0.5848, 0.4684, 0.5556, 0.3378, 0.5592, 0.2463, 0.625, 0.194, 0.375, 0.205, 0.4765, 0.1922, 0.6044, 0.2914, 0.6646, 0.4468, 0.375, 0.3083, 0.375, 0.1475, 0.4688, 0.1101, 0.4765, 0.1922, 0.375, 0.205, 0.625, 0.2097, 0.625, 0.194, 0.6044, 0.2914, 0.4765, 0.1922, 0.4688, 0.1101, 0.5743, 0.1564, 0.6586, 0.6082, 0.8025, 0.6941, 0.8015, 0.72, 0.6456, 0.685])
me_cube_016.use_remesh_fix_poles = True
me_cube_016.use_remesh_preserve_attributes = False
me_cube_016.use_mirror_vertex_groups = False
me_cube_016.update()
me_cube_017 = bpy.data.meshes.new('Cube.017')
me_cube_017.from_pydata([(-1.0, -1.0, 0.0), (-1.0, 1.0, 0.0), (-1.0, 1.0, 2.0), (1.0, 1.0, 0.0), (1.0, -0.4267, 0.0), (-1.0, -1.0, 0.1894), (-1.0, -0.3875, 1.598), (0.2384, 1.0, 2.0), (1.0, 1.0, 1.261), (-0.3151, -1.0, 0.0), (1.0, -0.4433, 0.1584), (0.9768, -0.4596, 0.0), (-0.3623, -1.0, 0.4781), (0.3, -0.6802, 1.514), (1.0, -0.4016, 1.168), (0.5961, -0.5548, 1.55)], [], [(13, 6, 5, 12), (15, 14, 8, 7), (10, 14, 15, 13, 12, 9, 11), (10, 11, 4), (0, 5, 6, 2, 1), (9, 12, 5, 0), (1, 2, 7, 8, 3), (7, 2, 6, 13, 15), (3, 8, 14, 10, 4), (1, 3, 4, 11, 9, 0)])
_uv = me_cube_017.uv_layers.new(name='UVMap')
_uv.uv.foreach_set('vector', [0.625, 0.5478, 0.625, 0.07656, 0.4083, 1.0, 0.4526, 0.9138, 0.625, 0.6412, 0.5602, 0.6752, 0.5326, 0.5, 0.625, 0.4048, 0.4007, 0.6804, 0.5602, 0.6752, 0.625, 0.6412, 0.7125, 0.71, 0.4526, 0.9138, 0.375, 0.9144, 0.3721, 0.6824, 0.4007, 0.6804, 0.3721, 0.6824, 0.375, 0.6783, 0.375, 0.0, 0.4083, 0.0, 0.625, 0.07656, 0.625, 0.25, 0.375, 0.25, 0.375, 0.9144, 0.4591, 0.9203, 0.4083, 1.0, 0.375, 1.0, 0.375, 0.25, 0.625, 0.25, 0.625, 0.4048, 0.5326, 0.5, 0.375, 0.5, 0.7202, 0.5, 0.875, 0.5, 0.875, 0.6734, 0.7125, 0.71, 0.6755, 0.6944, 0.375, 0.5, 0.5326, 0.5, 0.5602, 0.6752, 0.4007, 0.6804, 0.375, 0.6783, 0.125, 0.5, 0.375, 0.5, 0.375, 0.6783, 0.3721, 0.6824, 0.2106, 0.75, 0.125, 0.75])
me_cube_017.use_remesh_fix_poles = True
me_cube_017.use_remesh_preserve_attributes = False
me_cube_017.use_mirror_vertex_groups = False
me_cube_017.update()
me_cube_018 = bpy.data.meshes.new('Cube.018')
me_cube_018.from_pydata([(-1.0, -1.0, 0.0), (-1.0, 1.0, 0.0), (1.0, -0.1348, 0.0), (0.0155, -1.0, 0.0), (1.0, -0.2912, 1.694), (-1.0, -1.0, 1.678), (-1.0, -0.3502, 2.0), (0.6199, -0.3954, 2.0), (0.7287, -0.5508, 1.925), (0.1935, -1.0, 1.695), (-1.0, 0.6275, 2.237), (-1.0, 1.0, 1.896), (0.6499, 1.0, 2.116), (0.5206, 0.8014, 2.281), (0.7624, 1.0, 0.0), (1.0, 0.6047, 0.0), (0.7075, 1.0, 2.033), (1.0, 0.5309, 1.64)], [], [(8, 7, 6, 5, 9), (8, 9, 3, 2, 4), (13, 12, 11, 10), (15, 17, 4, 2), (13, 10, 6, 7), (3, 9, 5, 0), (0, 5, 6, 10, 11, 1), (8, 4, 17, 16, 12, 13, 7), (15, 14, 16, 17), (1, 14, 15, 2, 3, 0), (1, 11, 12, 16, 14)])
_uv = me_cube_018.uv_layers.new(name='UVMap')
_uv.uv.foreach_set('vector', [0.6156, 0.7108, 0.625, 0.6845, 0.875, 0.6688, 0.5848, 0.0, 0.5868, 0.8508, 0.6156, 0.7108, 0.568, 0.832, 0.2519, 0.75, 0.375, 0.6419, 0.5868, 0.6614, 0.625, 0.4731, 0.6107, 0.4562, 0.5787, 0.25, 0.625, 0.2034, 0.375, 0.5494, 0.58, 0.5586, 0.5868, 0.6614, 0.375, 0.6419, 0.6849, 0.5248, 0.875, 0.5466, 0.875, 0.6688, 0.6725, 0.6744, 0.375, 0.8731, 0.5868, 0.8508, 0.5848, 1.0, 0.375, 1.0, 0.375, 0.0, 0.5848, 0.0, 0.625, 0.08122, 0.625, 0.2034, 0.5787, 0.25, 0.375, 0.25, 0.6156, 0.7108, 0.5868, 0.6614, 0.58, 0.5586, 0.605, 0.4634, 0.6107, 0.4562, 0.625, 0.4731, 0.625, 0.6845, 0.375, 0.5494, 0.375, 0.4703, 0.605, 0.4634, 0.58, 0.5586, 0.125, 0.5, 0.3453, 0.5, 0.375, 0.5494, 0.375, 0.6419, 0.2519, 0.75, 0.125, 0.75, 0.375, 0.25, 0.5787, 0.25, 0.6107, 0.4562, 0.605, 0.4634, 0.375, 0.4703])
me_cube_018.use_remesh_fix_poles = True
me_cube_018.use_remesh_preserve_attributes = False
me_cube_018.use_mirror_vertex_groups = False
me_cube_018.update()
me_cube_019 = bpy.data.meshes.new('Cube.019')
me_cube_019.from_pydata([(-1.0, -1.0, 0.0), (-1.0, -1.0, 3.202), (-1.0, 1.0, 0.0), (-1.0, 1.0, 3.202), (1.0, -1.0, 0.0), (0.2583, 1.0, 0.0), (0.3665, 1.0, 2.381), (1.0, 0.4204, 0.0), (1.0, 0.4915, 2.0), (1.0, 0.3988, 2.0), (1.0, -1.0, 1.286), (-0.1809, -1.0, 2.71)], [], [(0, 1, 3, 2), (11, 10, 9), (7, 5, 6, 8), (2, 3, 6, 5), (2, 5, 7, 4, 0), (4, 10, 11, 1, 0), (7, 8, 9, 10, 4), (6, 3, 1, 11, 9, 8)])
_uv = me_cube_019.uv_layers.new(name='UVMap')
_uv.uv.foreach_set('vector', [0.375, 0.0, 0.625, 0.0, 0.625, 0.25, 0.375, 0.25, 0.625, 0.8976, 0.5358, 0.75, 0.625, 0.5751, 0.375, 0.5724, 0.375, 0.4073, 0.7042, 0.5, 0.625, 0.5636, 0.375, 0.25, 0.625, 0.25, 0.625, 0.4208, 0.375, 0.4073, 0.125, 0.5, 0.2823, 0.5, 0.375, 0.5724, 0.375, 0.75, 0.125, 0.75, 0.375, 0.75, 0.5358, 0.75, 0.625, 0.8976, 0.625, 1.0, 0.375, 1.0, 0.375, 0.5724, 0.625, 0.5636, 0.625, 0.5751, 0.5358, 0.75, 0.375, 0.75, 0.7042, 0.5, 0.875, 0.5, 0.875, 0.75, 0.7726, 0.75, 0.625, 0.5751, 0.625, 0.5636])
me_cube_019.use_remesh_fix_poles = True
me_cube_019.use_remesh_preserve_attributes = False
me_cube_019.use_mirror_vertex_groups = False
me_cube_019.update()
me_cube_020 = bpy.data.meshes.new('Cube.020')
me_cube_020.from_pydata([(-1.0, -1.0, 0.0), (-1.0, 1.0, 0.0), (-1.0, 1.0, 2.0), (1.0, 1.0, 0.0), (-1.0, -1.0, 1.206), (-1.0, 0.357, 2.0), (1.0, -0.2925, 0.0), (0.1858, -1.0, 0.0), (0.008596, -0.9324, 1.671), (-0.05882, -1.0, 1.603), (0.4169, 1.0, 1.537), (1.0, 1.0, 0.961), (0.686, -0.3731, 1.449), (1.0, -0.1453, 1.11)], [], [(0, 4, 5, 2, 1), (7, 9, 4, 0), (5, 4, 9, 8), (10, 2, 5, 8, 12), (1, 3, 6, 7, 0), (8, 9, 7, 6, 13, 12), (3, 11, 13, 6), (1, 2, 10, 11, 3), (12, 13, 11, 10)])
_uv = me_cube_020.uv_layers.new(name='UVMap')
_uv.uv.foreach_set('vector', [0.375, 0.0, 0.5257, 0.0, 0.625, 0.1696, 0.625, 0.25, 0.375, 0.25, 0.375, 0.8518, 0.6137, 0.8824, 0.5257, 1.0, 0.375, 1.0, 0.625, 0.1696, 0.5257, 0.0, 0.6137, 0.769, 0.625, 0.8326, 0.6979, 0.5, 0.875, 0.5, 0.875, 0.5804, 0.7489, 0.7416, 0.6643, 0.6716, 0.125, 0.5, 0.375, 0.5, 0.375, 0.6616, 0.2732, 0.75, 0.125, 0.75, 0.7489, 0.7416, 0.6137, 0.8824, 0.2732, 0.75, 0.375, 0.6616, 0.581, 0.6432, 0.6643, 0.6716, 0.375, 0.5, 0.5534, 0.5, 0.581, 0.6432, 0.375, 0.6616, 0.375, 0.25, 0.625, 0.25, 0.625, 0.4271, 0.5534, 0.5, 0.375, 0.5, 0.6643, 0.6716, 0.581, 0.6432, 0.5534, 0.5, 0.625, 0.4271])
me_cube_020.use_remesh_fix_poles = True
me_cube_020.use_remesh_preserve_attributes = False
me_cube_020.use_mirror_vertex_groups = False
me_cube_020.update()
me_cube_021 = bpy.data.meshes.new('Cube.021')
me_cube_021.from_pydata([(-1.0, -1.0, 0.0), (-1.0, -1.0, 2.0), (-1.0, 1.0, 0.0), (-1.0, 1.0, 2.0), (1.0, -1.0, 0.0), (1.0, -1.0, 2.0), (1.0, 1.0, 0.0), (-0.5292, 1.0, 2.0), (1.0, 1.0, 1.354), (1.0, -0.9198, 2.0)], [], [(0, 1, 3, 2), (9, 8, 7), (4, 5, 1, 0), (2, 6, 4, 0), (7, 3, 1, 5, 9), (6, 8, 9, 5, 4), (2, 3, 7, 8, 6)])
_uv = me_cube_021.uv_layers.new(name='UVMap')
_uv.uv.foreach_set('vector', [0.375, 0.0, 0.625, 0.0, 0.625, 0.25, 0.375, 0.25, 0.625, 0.74, 0.5442, 0.5, 0.625, 0.3089, 0.375, 0.75, 0.625, 0.75, 0.625, 1.0, 0.375, 1.0, 0.125, 0.5, 0.375, 0.5, 0.375, 0.75, 0.125, 0.75, 0.8161, 0.5, 0.875, 0.5, 0.875, 0.75, 0.625, 0.75, 0.625, 0.74, 0.375, 0.5, 0.5442, 0.5, 0.625, 0.74, 0.625, 0.75, 0.375, 0.75, 0.375, 0.25, 0.625, 0.25, 0.625, 0.3089, 0.5442, 0.5, 0.375, 0.5])
me_cube_021.use_remesh_fix_poles = True
me_cube_021.use_remesh_preserve_attributes = False
me_cube_021.use_mirror_vertex_groups = False
me_cube_021.update()
me_cube_022 = bpy.data.meshes.new('Cube.022')
me_cube_022.from_pydata([(-1.0, -1.0, 0.0), (1.0, -1.0, 0.0), (1.0, -1.0, 2.0), (1.0, 0.1045, 2.0), (-1.0, -1.0, 1.538), (-0.352, -1.0, 2.0), (-0.1405, 0.5943, 2.0), (-0.07603, 1.0, 1.627), (-0.3005, 0.8202, 1.865), (-0.267, 1.0, 0.0), (1.0, -0.427, 0.0), (1.0, 0.2434, 1.88), (0.214, 1.0, 1.52), (-1.0, 0.8487, 0.0), (-0.6435, 1.0, 0.0), (-1.0, 0.7872, 1.369), (-0.7644, 0.8801, 1.528), (-0.4926, 1.0, 1.428)], [], [(10, 11, 3, 2, 1), (3, 6, 5, 2), (1, 2, 5, 4, 0), (16, 8, 7, 17), (8, 6, 3, 11, 12, 7), (9, 12, 11, 10), (14, 9, 10, 1, 0, 13), (14, 17, 7, 12, 9), (8, 16, 15, 4, 5, 6), (15, 16, 17, 14, 13), (0, 4, 15, 13)])
_uv = me_cube_022.uv_layers.new(name='UVMap')
_uv.uv.foreach_set('vector', [0.375, 0.6784, 0.61, 0.5946, 0.625, 0.6119, 0.625, 0.75, 0.375, 0.75, 0.625, 0.6119, 0.7676, 0.5507, 0.794, 0.75, 0.625, 0.75, 0.375, 0.75, 0.625, 0.75, 0.625, 0.919, 0.5672, 1.0, 0.375, 1.0, 0.566, 0.3085, 0.6081, 0.3576, 0.5784, 0.3655, 0.5535, 0.3134, 0.6081, 0.3576, 0.625, 0.4029, 0.625, 0.6119, 0.61, 0.5946, 0.5649, 0.4018, 0.5784, 0.3655, 0.375, 0.3416, 0.5649, 0.4018, 0.61, 0.5946, 0.375, 0.6784, 0.1696, 0.5, 0.2166, 0.5, 0.375, 0.6784, 0.375, 0.75, 0.125, 0.75, 0.125, 0.5189, 0.375, 0.2946, 0.5535, 0.3134, 0.5784, 0.3655, 0.5649, 0.4018, 0.375, 0.3416, 0.6081, 0.3576, 0.566, 0.3085, 0.5461, 0.3298, 0.5672, 1.0, 0.794, 0.75, 0.625, 0.4029, 0.5461, 0.3298, 0.566, 0.3085, 0.5535, 0.3134, 0.375, 0.2946, 0.125, 0.5189, 0.375, 0.0, 0.5672, 0.0, 0.5461, 0.2234, 0.375, 0.2311])
me_cube_022.use_remesh_fix_poles = True
me_cube_022.use_remesh_preserve_attributes = False
me_cube_022.use_mirror_vertex_groups = False
me_cube_022.update()
me_cube_023 = bpy.data.meshes.new('Cube.023')
me_cube_023.from_pydata([(-1.0, -1.0, 0.0), (-1.0, 1.0, 0.0), (1.0, -1.0, 0.0), (-1.0, -1.0, 1.28), (-1.0, 0.1991, 2.0), (1.0, -1.0, 1.144), (1.0, -0.6362, 1.362), (0.2871, 0.3454, 2.0), (-1.0, 0.3359, 2.0), (-1.0, 1.0, 0.8549), (0.2861, 0.6258, 2.0), (0.6859, 1.0, 0.0), (1.0, 0.6661, 0.0), (1.0, 0.3946, 1.359), (0.5311, 0.8092, 1.779), (0.4215, 1.0, 1.407)], [], [(7, 4, 3, 5, 6), (12, 13, 6, 5, 2), (10, 8, 4, 7), (2, 5, 3, 0), (0, 3, 4, 8, 9, 1), (10, 14, 15, 9, 8), (7, 6, 13, 14, 10), (14, 13, 12, 11, 15), (1, 11, 12, 2, 0), (1, 9, 15, 11)])
_uv = me_cube_023.uv_layers.new(name='UVMap')
_uv.uv.foreach_set('vector', [0.625, 0.5506, 0.625, 0.1499, 0.535, 1.0, 0.5179, 0.75, 0.5452, 0.7045, 0.375, 0.5417, 0.5448, 0.5757, 0.5452, 0.7045, 0.5179, 0.75, 0.375, 0.75, 0.7142, 0.5468, 0.875, 0.583, 0.875, 0.6001, 0.7141, 0.5818, 0.375, 0.75, 0.5179, 0.75, 0.535, 1.0, 0.375, 1.0, 0.375, 0.0, 0.535, 0.0, 0.625, 0.1499, 0.625, 0.167, 0.4819, 0.25, 0.375, 0.25, 0.625, 0.4906, 0.5974, 0.4821, 0.5509, 0.4277, 0.4819, 0.25, 0.625, 0.167, 0.625, 0.5506, 0.5452, 0.7045, 0.5448, 0.5757, 0.5974, 0.4821, 0.625, 0.4906, 0.5974, 0.4821, 0.5448, 0.5757, 0.375, 0.5417, 0.3357, 0.5, 0.5509, 0.4277, 0.125, 0.5, 0.3357, 0.5, 0.375, 0.5417, 0.375, 0.75, 0.125, 0.75, 0.375, 0.25, 0.4819, 0.25, 0.5509, 0.4277, 0.375, 0.4607])
me_cube_023.use_remesh_fix_poles = True
me_cube_023.use_remesh_preserve_attributes = False
me_cube_023.use_mirror_vertex_groups = False
me_cube_023.update()
me_cube_024 = bpy.data.meshes.new('Cube.024')
me_cube_024.from_pydata([(-1.0, 1.0, 0.0), (-1.0, 1.0, 2.0), (1.0, -1.0, 0.0), (1.0, 1.0, 0.0), (1.0, 1.0, 2.717), (-1.0, -0.0972, 2.0), (1.0, -0.5593, 2.717), (1.0, -1.0, 2.077), (-0.1435, -1.0, 0.0), (-1.0, -0.4237, 1.526), (-0.366, -1.0, 1.129), (-1.0, -0.112, 0.0)], [], [(0, 1, 4, 3), (3, 4, 6, 7, 2), (4, 1, 5, 6), (11, 9, 5, 1, 0), (11, 8, 10, 9), (5, 9, 10, 7, 6), (2, 7, 10, 8), (0, 3, 2, 8, 11)])
_uv = me_cube_024.uv_layers.new(name='UVMap')
_uv.uv.foreach_set('vector', [0.375, 0.25, 0.625, 0.25, 0.625, 0.5, 0.375, 0.5, 0.375, 0.5, 0.625, 0.5, 0.625, 0.6949, 0.5661, 0.75, 0.375, 0.75, 0.625, 0.5, 0.875, 0.5, 0.875, 0.6372, 0.625, 0.6949, 0.375, 0.111, 0.5658, 0.07204, 0.625, 0.1128, 0.625, 0.25, 0.375, 0.25, 0.375, 0.111, 0.375, 0.8929, 0.4944, 0.9207, 0.5658, 0.07204, 0.875, 0.6372, 0.7253, 0.7684, 0.4944, 0.9207, 0.5661, 0.75, 0.625, 0.6949, 0.375, 0.75, 0.5661, 0.75, 0.4944, 0.9207, 0.375, 0.8929, 0.125, 0.5, 0.375, 0.5, 0.375, 0.75, 0.2321, 0.75, 0.125, 0.639])
me_cube_024.use_remesh_fix_poles = True
me_cube_024.use_remesh_preserve_attributes = False
me_cube_024.use_mirror_vertex_groups = False
me_cube_024.update()
me_cube_026 = bpy.data.meshes.new('Cube.026')
me_cube_026.from_pydata([(-1.0, -1.0, 0.0), (-1.0, 1.0, 0.0), (1.0, 1.0, 0.0), (-1.0, -1.0, 1.206), (1.0, -0.2925, 0.0), (0.1858, -1.0, 0.0), (0.008596, -0.9324, 1.671), (-0.05882, -1.0, 1.603), (0.4169, 1.0, 1.537), (1.0, 1.0, 0.961), (0.686, -0.3731, 1.449), (1.0, -0.1453, 1.11), (-1.0, 1.0, 1.002), (-1.0, 0.07721, 1.836), (-0.8547, 0.1713, 1.953), (-0.4174, 1.0, 1.81)], [], [(14, 15, 12, 13), (5, 7, 3, 0), (13, 3, 7, 6, 14), (1, 2, 4, 5, 0), (6, 7, 5, 4, 11, 10), (2, 9, 11, 4), (10, 11, 9, 8), (8, 15, 14, 6, 10), (0, 3, 13, 12, 1), (1, 12, 15, 8, 9, 2)])
_uv = me_cube_026.uv_layers.new(name='UVMap')
_uv.uv.foreach_set('vector', [0.8568, 0.6036, 0.8022, 0.5, 0.5002, 0.25, 0.6045, 0.1347, 0.375, 0.8518, 0.6137, 0.8824, 0.5257, 1.0, 0.375, 1.0, 0.6045, 0.1347, 0.5257, 0.0, 0.6137, 0.769, 0.625, 0.8326, 0.625, 0.2651, 0.125, 0.5, 0.375, 0.5, 0.375, 0.6616, 0.2732, 0.75, 0.125, 0.75, 0.7489, 0.7416, 0.6137, 0.8824, 0.2732, 0.75, 0.375, 0.6616, 0.581, 0.6432, 0.6643, 0.6716, 0.375, 0.5, 0.5534, 0.5, 0.581, 0.6432, 0.375, 0.6616, 0.6643, 0.6716, 0.581, 0.6432, 0.5534, 0.5, 0.625, 0.4271, 0.6979, 0.5, 0.8022, 0.5, 0.8568, 0.6036, 0.7489, 0.7416, 0.6643, 0.6716, 0.375, 0.0, 0.5257, 0.0, 0.6045, 0.1347, 0.5002, 0.25, 0.375, 0.25, 0.375, 0.25, 0.5002, 0.25, 0.625, 0.3228, 0.625, 0.4271, 0.5534, 0.5, 0.375, 0.5])
me_cube_026.use_remesh_fix_poles = True
me_cube_026.use_remesh_preserve_attributes = False
me_cube_026.use_mirror_vertex_groups = False
me_cube_026.update()
me_cube_027 = bpy.data.meshes.new('Cube.027')
me_cube_027.from_pydata([(1.0, 1.0, 0.0), (1.0, 1.0, 1.176), (1.0, -0.5811, 1.707), (0.8352, -0.4803, 1.85), (-1.0, 0.64, 0.0), (-0.534, 1.0, 0.0), (0.7469, 1.0, 1.708), (0.7313, 0.1342, 2.029), (-0.2974, 1.0, 1.445), (-1.0, 0.1798, 0.0), (-0.08158, -1.0, 0.0), (-0.5664, -1.0, 1.564), (-0.4117, -0.7602, 1.85), (-1.0, 0.5374, 0.8117), (-0.7086, 0.6787, 1.473), (-0.4204, -0.5527, 2.0), (-0.5842, -0.9895, 1.595), (-1.0, -0.119, 0.7503), (1.0, -0.2816, 0.0), (0.1004, -1.0, 0.0), (1.0, -0.9078, 1.012), (0.8048, -1.0, 0.9093)], [], [(18, 20, 21, 19), (3, 2, 1, 6, 7), (5, 8, 6, 1, 0), (19, 21, 11, 10), (11, 16, 17, 9, 10), (7, 6, 8, 14, 15), (4, 13, 14, 8, 5), (9, 17, 13, 4), (12, 15, 14, 13, 17, 16), (7, 15, 12, 3), (16, 11, 21, 20, 2, 3, 12), (0, 1, 2, 20, 18), (5, 0, 18, 19, 10, 9, 4)])
_uv = me_cube_027.uv_layers.new(name='UVMap')
_uv.uv.foreach_set('vector', [0.375, 0.6602, 0.5015, 0.7385, 0.4887, 0.6768, 0.375, 0.8624, 0.625, 0.6255, 0.5884, 0.6976, 0.5221, 0.5, 0.5848, 0.4684, 0.625, 0.5518, 0.375, 0.3083, 0.5556, 0.3378, 0.5848, 0.4684, 0.5221, 0.5, 0.375, 0.5, 0.375, 0.8624, 0.4887, 0.7744, 0.5705, 0.9458, 0.375, 0.8852, 0.5705, 0.1626, 0.5743, 0.1564, 0.4688, 0.1101, 0.375, 0.1475, 0.2398, 0.75, 0.625, 0.5518, 0.5848, 0.4684, 0.5556, 0.3378, 0.5592, 0.2463, 0.625, 0.194, 0.375, 0.205, 0.4765, 0.1922, 0.6044, 0.2914, 0.6646, 0.4468, 0.375, 0.3083, 0.375, 0.1475, 0.4688, 0.1101, 0.4765, 0.1922, 0.375, 0.205, 0.625, 0.2097, 0.625, 0.194, 0.6044, 0.2914, 0.4765, 0.1922, 0.4688, 0.1101, 0.5743, 0.1564, 0.6586, 0.6082, 0.8025, 0.6941, 0.8015, 0.72, 0.6456, 0.685, 0.5743, 0.1564, 0.5705, 0.1626, 0.4887, 0.6768, 0.5015, 0.7385, 0.5884, 0.6976, 0.625, 0.6255, 0.625, 0.2097, 0.375, 0.5, 0.5221, 0.5, 0.5884, 0.6976, 0.5015, 0.7385, 0.375, 0.6602, 0.1833, 0.5, 0.375, 0.5, 0.375, 0.6602, 0.2626, 0.75, 0.2398, 0.75, 0.125, 0.6025, 0.125, 0.545])
me_cube_027.use_remesh_fix_poles = True
me_cube_027.use_remesh_preserve_attributes = False
me_cube_027.use_mirror_vertex_groups = False
me_cube_027.update()

# ---- objects
ob_cube = bpy.data.objects.new('Cube', me_cube)
ob_empty = bpy.data.objects.new('Empty', None)
ob_cube_001 = bpy.data.objects.new('Cube.001', me_cube_001)
ob_cube_002 = bpy.data.objects.new('Cube.002', me_cube_002)
ob_cube_003 = bpy.data.objects.new('Cube.003', me_cube_003)
ob_cube_004 = bpy.data.objects.new('Cube.004', me_cube_004)
ob_cube_005 = bpy.data.objects.new('Cube.005', me_cube_005)
ob_cube_006 = bpy.data.objects.new('Cube.006', me_cube_006)
ob_cube_007 = bpy.data.objects.new('Cube.007', me_cube_007)
ob_cube_008 = bpy.data.objects.new('Cube.008', me_cube_008)
ob_cube_009 = bpy.data.objects.new('Cube.009', me_cube_009)
ob_cube_010 = bpy.data.objects.new('Cube.010', me_cube_010)
ob_cube_011 = bpy.data.objects.new('Cube.011', me_cube_011)
ob_cube_012 = bpy.data.objects.new('Cube.012', me_cube_012)
ob_cube_013 = bpy.data.objects.new('Cube.013', me_cube_013)
ob_cube_014 = bpy.data.objects.new('Cube.014', me_cube_014)
ob_cube_015 = bpy.data.objects.new('Cube.015', me_cube_015)
ob_cube_016 = bpy.data.objects.new('Cube.016', me_cube_016)
ob_cube_017 = bpy.data.objects.new('Cube.017', me_cube_017)
ob_cube_018 = bpy.data.objects.new('Cube.018', me_cube_018)
ob_cube_019 = bpy.data.objects.new('Cube.019', me_cube_019)
ob_cube_020 = bpy.data.objects.new('Cube.020', me_cube_020)
ob_cube_021 = bpy.data.objects.new('Cube.021', me_cube_021)
ob_cube_022 = bpy.data.objects.new('Cube.022', me_cube_022)
ob_cube_023 = bpy.data.objects.new('Cube.023', me_cube_023)
ob_cube_024 = bpy.data.objects.new('Cube.024', me_cube_024)
ob_cube_025 = bpy.data.objects.new('Cube.025', me_cube_026)
ob_cube_026 = bpy.data.objects.new('Cube.026', me_cube_027)

# ---- transforms, parenting, visibility, modifiers, constraints
ob_cube.location = (-4.295, -5.376e-07, 4.001)
ob_cube.rotation_euler = (6.531e-08, -0.8327, -1.477e-07)
ob_cube.scale = (0.3432, 0.3432, 0.3432)
ob_cube.lock_rotations_4d = False
ob_cube.empty_display_type = 'ARROWS'
ob_cube.lineart.crease_threshold = 0.0
ob_empty.location = (7.552, -2.311e-07, 8.129)
ob_empty.rotation_euler = (1.571, -0.0, 0.01745)
ob_empty.scale = (5.542, 5.542, 5.542)
ob_empty.empty_display_type = 'IMAGE'
ob_empty.empty_display_size = 5.0
ob_empty.lineart.crease_threshold = 0.0
ob_cube_001.location = (-4.119, -0.2915, 4.195)
ob_cube_001.rotation_euler = (6.531e-08, -0.8327, -1.477e-07)
ob_cube_001.scale = (0.2226, 0.2226, 0.3432)
ob_cube_001.lock_rotations_4d = False
ob_cube_001.empty_display_type = 'ARROWS'
ob_cube_001.lineart.crease_threshold = 0.0
ob_cube_002.location = (-4.17, 0.3844, 4.25)
ob_cube_002.rotation_euler = (6.531e-08, -0.8327, -1.477e-07)
ob_cube_002.scale = (0.2226, 0.2226, 0.3432)
ob_cube_002.lock_rotations_4d = False
ob_cube_002.empty_display_type = 'ARROWS'
ob_cube_002.lineart.crease_threshold = 0.0
ob_cube_003.location = (-4.505, 0.2739, 3.77)
ob_cube_003.rotation_euler = (6.531e-08, -0.8327, -1.477e-07)
ob_cube_003.scale = (0.2226, 0.2226, 0.3432)
ob_cube_003.lock_rotations_4d = False
ob_cube_003.empty_display_type = 'ARROWS'
ob_cube_003.lineart.crease_threshold = 0.0
ob_cube_004.location = (-4.761, 0.8213, 4.425)
ob_cube_004.rotation_euler = (6.531e-08, -0.8327, -1.477e-07)
ob_cube_004.scale = (0.3432, 0.3432, 0.3432)
ob_cube_004.lock_rotations_4d = False
ob_cube_004.empty_display_type = 'ARROWS'
ob_cube_004.lineart.crease_threshold = 0.0
ob_cube_005.location = (-4.119, -0.2915, 3.399)
ob_cube_005.rotation_euler = (6.531e-08, -0.8327, -1.477e-07)
ob_cube_005.scale = (0.2226, 0.2226, 0.3432)
ob_cube_005.lock_rotations_4d = False
ob_cube_005.empty_display_type = 'ARROWS'
ob_cube_005.lineart.crease_threshold = 0.0
ob_cube_006.location = (-4.119, 1.038, 3.399)
ob_cube_006.rotation_euler = (6.531e-08, -0.8327, -1.477e-07)
ob_cube_006.scale = (0.2226, 0.2226, 0.3432)
ob_cube_006.lock_rotations_4d = False
ob_cube_006.empty_display_type = 'ARROWS'
ob_cube_006.lineart.crease_threshold = 0.0
ob_cube_007.location = (-4.119, 1.047, 4.104)
ob_cube_007.rotation_euler = (6.531e-08, -0.8327, -1.477e-07)
ob_cube_007.scale = (0.2226, 0.2226, 0.3432)
ob_cube_007.lock_rotations_4d = False
ob_cube_007.empty_display_type = 'ARROWS'
ob_cube_007.lineart.crease_threshold = 0.0
ob_cube_008.location = (-4.295, 0.5716, 3.202)
ob_cube_008.rotation_euler = (6.531e-08, -0.8327, -1.477e-07)
ob_cube_008.scale = (0.3432, 0.3432, 0.3432)
ob_cube_008.lock_rotations_4d = False
ob_cube_008.empty_display_type = 'ARROWS'
ob_cube_008.lineart.crease_threshold = 0.0
ob_cube_009.location = (-4.372, 0.6415, 3.419)
ob_cube_009.rotation_euler = (6.531e-08, -0.8327, -1.477e-07)
ob_cube_009.scale = (0.2226, 0.2226, 0.3432)
ob_cube_009.lock_rotations_4d = False
ob_cube_009.empty_display_type = 'ARROWS'
ob_cube_009.lineart.crease_threshold = 0.0
ob_cube_010.location = (-3.098, -4.995e-07, 3.718)
ob_cube_010.rotation_euler = (6.531e-08, -0.8327, -1.477e-07)
ob_cube_010.scale = (0.3432, 0.3432, 0.3432)
ob_cube_010.lock_rotations_4d = False
ob_cube_010.empty_display_type = 'ARROWS'
ob_cube_010.lineart.crease_threshold = 0.0
ob_cube_011.location = (-2.326, 0.2726, 3.717)
ob_cube_011.rotation_euler = (6.531e-08, -0.8327, -1.477e-07)
ob_cube_011.scale = (0.3432, 0.3432, 0.3432)
ob_cube_011.lock_rotations_4d = False
ob_cube_011.empty_display_type = 'ARROWS'
ob_cube_011.lineart.crease_threshold = 0.0
ob_cube_012.location = (-3.327, 0.5475, 4.041)
ob_cube_012.rotation_euler = (6.531e-08, -0.8327, -1.477e-07)
ob_cube_012.scale = (0.3432, 0.3432, 0.3432)
ob_cube_012.lock_rotations_4d = False
ob_cube_012.empty_display_type = 'ARROWS'
ob_cube_012.lineart.crease_threshold = 0.0
ob_cube_013.location = (-3.635, 0.8868, 4.637)
ob_cube_013.rotation_euler = (6.531e-08, -0.8327, -1.477e-07)
ob_cube_013.scale = (0.2226, 0.2226, 0.3432)
ob_cube_013.lock_rotations_4d = False
ob_cube_013.empty_display_type = 'ARROWS'
ob_cube_013.lineart.crease_threshold = 0.0
ob_cube_014.location = (-4.022, 0.7502, 4.733)
ob_cube_014.rotation_euler = (6.531e-08, -0.8327, -1.477e-07)
ob_cube_014.scale = (0.2226, 0.2226, 0.3432)
ob_cube_014.lock_rotations_4d = False
ob_cube_014.empty_display_type = 'ARROWS'
ob_cube_014.lineart.crease_threshold = 0.0
ob_cube_015.location = (-3.83, 0.04119, 4.984)
ob_cube_015.rotation_euler = (6.531e-08, -0.8327, -1.477e-07)
ob_cube_015.scale = (0.2226, 0.2226, 0.3432)
ob_cube_015.lock_rotations_4d = False
ob_cube_015.empty_display_type = 'ARROWS'
ob_cube_015.lineart.crease_threshold = 0.0
ob_cube_016.location = (-0.2149, 0.275, 0.0)
ob_cube_016.lineart.crease_threshold = 0.0
ob_cube_017.location = (0.7457, -0.5557, 0.0)
ob_cube_017.scale = (0.7264, 0.7264, 0.7264)
ob_cube_017.lineart.crease_threshold = 0.0
ob_cube_018.location = (0.7457, -0.008039, 0.0)
ob_cube_018.scale = (0.8499, 0.8499, 0.8499)
ob_cube_018.lineart.crease_threshold = 0.0
ob_cube_019.location = (1.365, 0.1665, 0.0)
ob_cube_019.scale = (0.4963, 0.4963, 0.4963)
ob_cube_019.lineart.crease_threshold = 0.0
ob_cube_020.location = (1.371, -0.5484, -1.49e-08)
ob_cube_020.scale = (0.5818, 0.5818, 0.5818)
ob_cube_020.lineart.crease_threshold = 0.0
ob_cube_021.location = (0.6937, 0.6381, -1.49e-08)
ob_cube_021.scale = (0.5818, 0.5818, 0.5818)
ob_cube_021.lineart.crease_threshold = 0.0
ob_cube_022.location = (-0.2372, 0.999, -1.49e-08)
ob_cube_022.scale = (0.5818, 0.5818, 0.5818)
ob_cube_022.lineart.crease_threshold = 0.0
ob_cube_023.location = (-0.2372, 0.4863, 1.218)
ob_cube_023.scale = (0.5818, 0.5818, 0.5818)
ob_cube_023.lineart.crease_threshold = 0.0
ob_cube_024.location = (-0.4904, -0.5484, -1.49e-08)
ob_cube_024.scale = (0.5818, 0.5818, 0.5818)
ob_cube_024.lineart.crease_threshold = 0.0
ob_cube_025.location = (-2.772, 0.3179, 3.043)
ob_cube_025.rotation_euler = (0.0, 0.6222, 0.0)
ob_cube_025.scale = (0.5818, 0.5818, 0.5818)
ob_cube_025.lineart.crease_threshold = 0.0
ob_cube_026.location = (-2.29, 0.275, 2.722)
ob_cube_026.rotation_euler = (-3.852e-07, 2.136, -2.118e-07)
ob_cube_026.scale = (0.8306, 0.8306, 0.8306)
ob_cube_026.lineart.crease_threshold = 0.0

# ---- collection membership
col_collection.objects.link(ob_cube)
col_collection.objects.link(ob_empty)
col_collection.objects.link(ob_cube_001)
col_collection.objects.link(ob_cube_002)
col_collection.objects.link(ob_cube_003)
col_collection.objects.link(ob_cube_004)
col_collection.objects.link(ob_cube_005)
col_collection.objects.link(ob_cube_006)
col_collection.objects.link(ob_cube_007)
col_collection.objects.link(ob_cube_008)
col_collection.objects.link(ob_cube_009)
col_collection.objects.link(ob_cube_010)
col_collection.objects.link(ob_cube_011)
col_collection.objects.link(ob_cube_012)
col_collection.objects.link(ob_cube_013)
col_collection.objects.link(ob_cube_014)
col_collection.objects.link(ob_cube_015)
col_collection.objects.link(ob_cube_016)
col_collection.objects.link(ob_cube_017)
col_collection.objects.link(ob_cube_018)
col_collection.objects.link(ob_cube_019)
col_collection.objects.link(ob_cube_020)
col_collection.objects.link(ob_cube_021)
col_collection.objects.link(ob_cube_022)
col_collection.objects.link(ob_cube_023)
col_collection.objects.link(ob_cube_024)
col_collection.objects.link(ob_cube_025)
col_collection.objects.link(ob_cube_026)

# ---- scene / render settings (as saved in the file)
scene.frame_start = 1; scene.frame_end = 250; scene.frame_set(1)
scene.render.engine = 'BLENDER_EEVEE_NEXT'
scene.cycles.use_denoising = False
scene.cycles.samples = 128
scene.cycles.sampling_pattern = 'TABULATED_SOBOL'
scene.cycles.use_adaptive_sampling = False
scene.cycles.use_light_tree = False
scene.view_settings.view_transform = 'Filmic'
bpy.context.view_layer.update()

# ---- added for rendering (the .blend has no active camera and no usable light): camera, sun
cam_auto = bpy.data.cameras.new('AutoCamera')
cam_auto.lens = 50.0
cam_auto.sensor_width = 36.0
cam_auto.clip_end = 1000.0
ob_auto_camera = bpy.data.objects.new('AutoCamera', cam_auto)
scene.collection.objects.link(ob_auto_camera)
ob_auto_camera.location = (7.1059, -10.3541, 9.38038)
ob_auto_camera.rotation_euler = (1.09748, -7.21219e-08, 0.694738)
scene.camera = ob_auto_camera
light_auto_sun = bpy.data.lights.new('AutoSun', 'SUN')
light_auto_sun.energy = 3.0
light_auto_sun.angle = 0.0523599
ob_auto_sun = bpy.data.objects.new('AutoSun', light_auto_sun)
scene.collection.objects.link(ob_auto_sun)
ob_auto_sun.rotation_euler = (0.872665, 0.174533, 0.523599)
bpy.context.view_layer.update()
